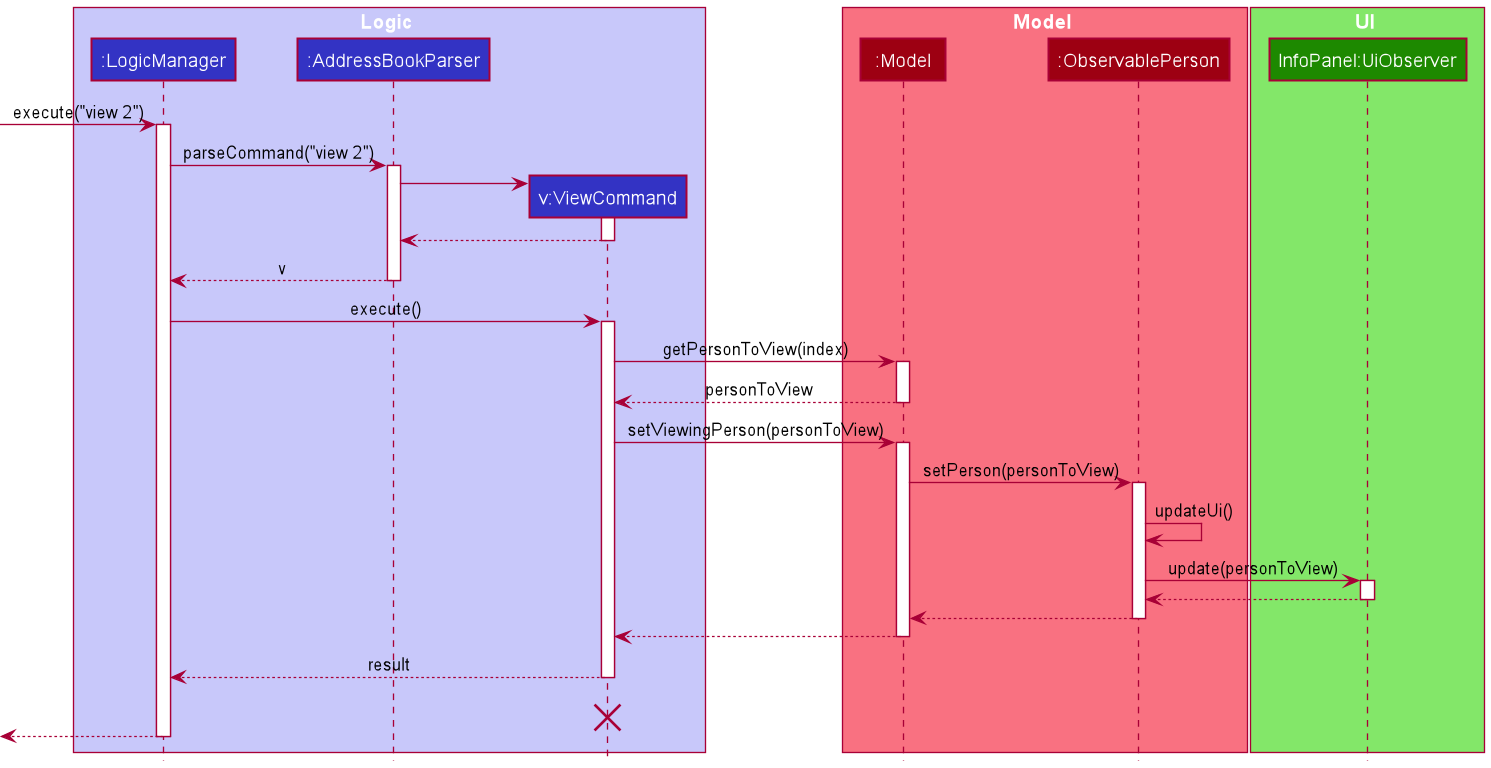

The diagram above was rendered by PlantUML. Its source (embedded in the PNG):
@startuml
!include style.puml
scale 1024 width
scale 768 height

box Logic LOGIC_COLOR_T1
participant ":LogicManager" as LogicManager LOGIC_COLOR
participant ":AddressBookParser" as AddressBookParser LOGIC_COLOR
participant "v:ViewCommand" as ViewCommand LOGIC_COLOR
end box

box Model MODEL_COLOR_T1
participant ":Model" as Model MODEL_COLOR
participant ":ObservablePerson" as ObservablePerson MODEL_COLOR
end box
[-> LogicManager : execute("view 2")
activate LogicManager

box UI UI_COLOR_T1
participant "InfoPanel:UiObserver" as UiObserver UI_COLOR

LogicManager -> AddressBookParser : parseCommand("view 2")
activate AddressBookParser

create ViewCommand
AddressBookParser -> ViewCommand
activate ViewCommand

ViewCommand --> AddressBookParser
deactivate ViewCommand

AddressBookParser --> LogicManager : v
deactivate AddressBookParser

LogicManager -> ViewCommand : execute()
activate ViewCommand

ViewCommand -> Model : getPersonToView(index)
activate Model

Model --> ViewCommand : personToView
deactivate Model

ViewCommand -> Model : setViewingPerson(personToView)
activate Model

Model -> ObservablePerson : setPerson(personToView)
activate ObservablePerson

ObservablePerson -> ObservablePerson : updateUi()
ObservablePerson -> UiObserver : update(personToView)
activate UiObserver

UiObserver --> ObservablePerson
deactivate UiObserver


ObservablePerson --> Model

deactivate ObservablePerson

Model --> ViewCommand
deactivate Model

ViewCommand --> LogicManager : result
deactivate ViewCommand
ViewCommand -[hidden]-> LogicManager : result
destroy ViewCommand

[<--LogicManager
deactivate LogicManager
@enduml